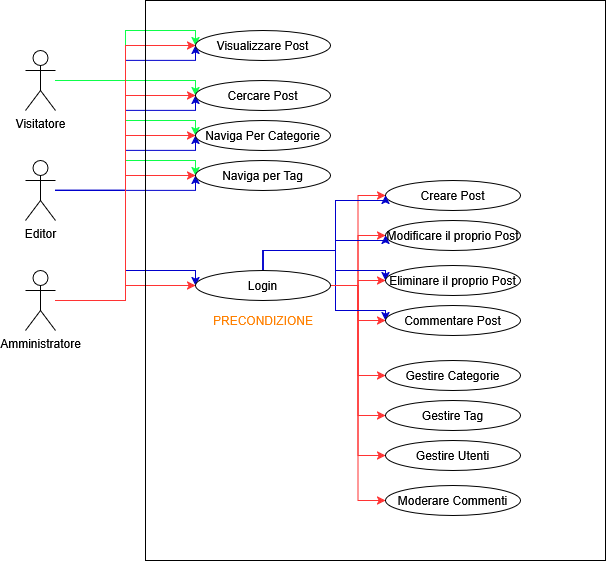

The diagram above was exported from draw.io. Its source (the exported page's mxGraphModel, read from the mxfile embedded in the PNG):
<mxGraphModel dx="1030" dy="563" grid="1" gridSize="10" guides="1" tooltips="1" connect="1" arrows="1" fold="1" page="1" pageScale="1" pageWidth="827" pageHeight="1169" math="0" shadow="0">
  <root>
    <mxCell id="0" />
    <mxCell id="1" parent="0" />
    <mxCell id="c5sxqkXwUP5hRttUzd1U-29" edge="1" parent="1" source="c5sxqkXwUP5hRttUzd1U-1" style="edgeStyle=orthogonalEdgeStyle;rounded=0;orthogonalLoop=1;jettySize=auto;html=1;entryX=0;entryY=0.5;entryDx=0;entryDy=0;strokeColor=light-dark(#0DFF4A,#0FFF58);" target="c5sxqkXwUP5hRttUzd1U-7">
      <mxGeometry relative="1" as="geometry">
        <Array as="points">
          <mxPoint x="290" y="150" />
          <mxPoint x="290" y="100" />
          <mxPoint x="360" y="100" />
        </Array>
      </mxGeometry>
    </mxCell>
    <mxCell id="c5sxqkXwUP5hRttUzd1U-30" edge="1" parent="1" source="c5sxqkXwUP5hRttUzd1U-1" style="edgeStyle=orthogonalEdgeStyle;rounded=0;orthogonalLoop=1;jettySize=auto;html=1;entryX=0;entryY=0.5;entryDx=0;entryDy=0;strokeColor=light-dark(#0DFF4A,#0FFF58);" target="c5sxqkXwUP5hRttUzd1U-8">
      <mxGeometry relative="1" as="geometry">
        <Array as="points">
          <mxPoint x="360" y="150" />
        </Array>
      </mxGeometry>
    </mxCell>
    <mxCell id="c5sxqkXwUP5hRttUzd1U-34" edge="1" parent="1" source="c5sxqkXwUP5hRttUzd1U-1" style="edgeStyle=orthogonalEdgeStyle;rounded=0;orthogonalLoop=1;jettySize=auto;html=1;entryX=0;entryY=0.5;entryDx=0;entryDy=0;strokeColor=light-dark(#0DFF4A,#0FFF58);" target="c5sxqkXwUP5hRttUzd1U-9">
      <mxGeometry relative="1" as="geometry">
        <Array as="points">
          <mxPoint x="290" y="150" />
          <mxPoint x="290" y="190" />
          <mxPoint x="360" y="190" />
        </Array>
      </mxGeometry>
    </mxCell>
    <mxCell id="c5sxqkXwUP5hRttUzd1U-35" edge="1" parent="1" source="c5sxqkXwUP5hRttUzd1U-1" style="edgeStyle=orthogonalEdgeStyle;rounded=0;orthogonalLoop=1;jettySize=auto;html=1;entryX=0;entryY=0.5;entryDx=0;entryDy=0;strokeColor=light-dark(#0DFF4A,#0FFF58);" target="c5sxqkXwUP5hRttUzd1U-10">
      <mxGeometry relative="1" as="geometry">
        <Array as="points">
          <mxPoint x="290" y="150" />
          <mxPoint x="290" y="230" />
          <mxPoint x="360" y="230" />
        </Array>
      </mxGeometry>
    </mxCell>
    <mxCell id="c5sxqkXwUP5hRttUzd1U-1" parent="1" style="shape=umlActor;verticalLabelPosition=bottom;verticalAlign=top;html=1;outlineConnect=0;" value="Visitatore" vertex="1">
      <mxGeometry height="60" width="30" x="190" y="120" as="geometry" />
    </mxCell>
    <mxCell id="c5sxqkXwUP5hRttUzd1U-36" edge="1" parent="1" source="c5sxqkXwUP5hRttUzd1U-2" style="edgeStyle=orthogonalEdgeStyle;rounded=0;orthogonalLoop=1;jettySize=auto;html=1;entryX=0;entryY=0.5;entryDx=0;entryDy=0;strokeColor=light-dark(#0000CC,#1F4CFF);" target="c5sxqkXwUP5hRttUzd1U-7">
      <mxGeometry relative="1" as="geometry">
        <Array as="points">
          <mxPoint x="290" y="260" />
          <mxPoint x="290" y="130" />
          <mxPoint x="360" y="130" />
        </Array>
      </mxGeometry>
    </mxCell>
    <mxCell id="c5sxqkXwUP5hRttUzd1U-37" edge="1" parent="1" source="c5sxqkXwUP5hRttUzd1U-2" style="edgeStyle=orthogonalEdgeStyle;rounded=0;orthogonalLoop=1;jettySize=auto;html=1;entryX=0;entryY=0.5;entryDx=0;entryDy=0;strokeColor=light-dark(#0000CC,#1F4CFF);" target="c5sxqkXwUP5hRttUzd1U-8">
      <mxGeometry relative="1" as="geometry">
        <Array as="points">
          <mxPoint x="290" y="260" />
          <mxPoint x="290" y="180" />
          <mxPoint x="360" y="180" />
        </Array>
      </mxGeometry>
    </mxCell>
    <mxCell id="c5sxqkXwUP5hRttUzd1U-38" edge="1" parent="1" source="c5sxqkXwUP5hRttUzd1U-2" style="edgeStyle=orthogonalEdgeStyle;rounded=0;orthogonalLoop=1;jettySize=auto;html=1;entryX=0;entryY=0.5;entryDx=0;entryDy=0;strokeColor=light-dark(#0000CC,#1F4CFF);" target="c5sxqkXwUP5hRttUzd1U-9">
      <mxGeometry relative="1" as="geometry">
        <Array as="points">
          <mxPoint x="290" y="260" />
          <mxPoint x="290" y="220" />
          <mxPoint x="360" y="220" />
        </Array>
      </mxGeometry>
    </mxCell>
    <mxCell id="c5sxqkXwUP5hRttUzd1U-39" edge="1" parent="1" source="c5sxqkXwUP5hRttUzd1U-2" style="edgeStyle=orthogonalEdgeStyle;rounded=0;orthogonalLoop=1;jettySize=auto;html=1;entryX=0;entryY=0.5;entryDx=0;entryDy=0;strokeColor=light-dark(#0000CC,#1F4CFF);" target="c5sxqkXwUP5hRttUzd1U-10">
      <mxGeometry relative="1" as="geometry">
        <Array as="points">
          <mxPoint x="360" y="260" />
        </Array>
      </mxGeometry>
    </mxCell>
    <mxCell id="c5sxqkXwUP5hRttUzd1U-48" edge="1" parent="1" source="c5sxqkXwUP5hRttUzd1U-2" style="edgeStyle=orthogonalEdgeStyle;rounded=0;orthogonalLoop=1;jettySize=auto;html=1;entryX=0;entryY=0.5;entryDx=0;entryDy=0;strokeColor=light-dark(#0000CC,#1F4CFF);" target="c5sxqkXwUP5hRttUzd1U-43">
      <mxGeometry relative="1" as="geometry">
        <Array as="points">
          <mxPoint x="290" y="260" />
          <mxPoint x="290" y="340" />
          <mxPoint x="360" y="340" />
        </Array>
      </mxGeometry>
    </mxCell>
    <mxCell id="c5sxqkXwUP5hRttUzd1U-2" parent="1" style="shape=umlActor;verticalLabelPosition=bottom;verticalAlign=top;html=1;outlineConnect=0;" value="Editor" vertex="1">
      <mxGeometry height="60" width="30" x="190" y="230" as="geometry" />
    </mxCell>
    <mxCell id="c5sxqkXwUP5hRttUzd1U-17" edge="1" parent="1" source="c5sxqkXwUP5hRttUzd1U-3" style="edgeStyle=orthogonalEdgeStyle;rounded=0;orthogonalLoop=1;jettySize=auto;html=1;entryX=0;entryY=0.5;entryDx=0;entryDy=0;strokeColor=light-dark(#FF3333,#FF1922);" target="c5sxqkXwUP5hRttUzd1U-7">
      <mxGeometry relative="1" as="geometry" />
    </mxCell>
    <mxCell id="c5sxqkXwUP5hRttUzd1U-18" edge="1" parent="1" source="c5sxqkXwUP5hRttUzd1U-3" style="edgeStyle=orthogonalEdgeStyle;rounded=0;orthogonalLoop=1;jettySize=auto;html=1;entryX=0;entryY=0.5;entryDx=0;entryDy=0;strokeColor=light-dark(#FF3333,#FF1922);" target="c5sxqkXwUP5hRttUzd1U-8">
      <mxGeometry relative="1" as="geometry" />
    </mxCell>
    <mxCell id="c5sxqkXwUP5hRttUzd1U-19" edge="1" parent="1" source="c5sxqkXwUP5hRttUzd1U-3" style="edgeStyle=orthogonalEdgeStyle;rounded=0;orthogonalLoop=1;jettySize=auto;html=1;entryX=0;entryY=0.5;entryDx=0;entryDy=0;strokeColor=light-dark(#FF3333,#FF1922);" target="c5sxqkXwUP5hRttUzd1U-9">
      <mxGeometry relative="1" as="geometry" />
    </mxCell>
    <mxCell id="c5sxqkXwUP5hRttUzd1U-20" edge="1" parent="1" source="c5sxqkXwUP5hRttUzd1U-3" style="edgeStyle=orthogonalEdgeStyle;rounded=0;orthogonalLoop=1;jettySize=auto;html=1;entryX=0;entryY=0.5;entryDx=0;entryDy=0;strokeColor=light-dark(#FF3333,#FF1922);" target="c5sxqkXwUP5hRttUzd1U-10">
      <mxGeometry relative="1" as="geometry" />
    </mxCell>
    <mxCell id="c5sxqkXwUP5hRttUzd1U-49" edge="1" parent="1" source="c5sxqkXwUP5hRttUzd1U-3" style="edgeStyle=orthogonalEdgeStyle;rounded=0;orthogonalLoop=1;jettySize=auto;html=1;entryX=0;entryY=0.5;entryDx=0;entryDy=0;strokeColor=light-dark(#FF3333,#FF1922);" target="c5sxqkXwUP5hRttUzd1U-43">
      <mxGeometry relative="1" as="geometry" />
    </mxCell>
    <mxCell id="c5sxqkXwUP5hRttUzd1U-3" parent="1" style="shape=umlActor;verticalLabelPosition=bottom;verticalAlign=top;html=1;outlineConnect=0;" value="Amministratore" vertex="1">
      <mxGeometry height="60" width="30" x="190" y="340" as="geometry" />
    </mxCell>
    <mxCell id="c5sxqkXwUP5hRttUzd1U-6" parent="1" style="rounded=0;whiteSpace=wrap;html=1;direction=south;fillColor=none;movable=1;resizable=1;rotatable=1;deletable=1;editable=1;locked=0;connectable=1;" value="" vertex="1">
      <mxGeometry height="560" width="460" x="310" y="70" as="geometry" />
    </mxCell>
    <mxCell id="c5sxqkXwUP5hRttUzd1U-7" parent="1" style="ellipse;whiteSpace=wrap;html=1;" value="Visualizzare Post" vertex="1">
      <mxGeometry height="30" width="135" x="360" y="100" as="geometry" />
    </mxCell>
    <mxCell id="c5sxqkXwUP5hRttUzd1U-8" parent="1" style="ellipse;whiteSpace=wrap;html=1;" value="Cercare Post" vertex="1">
      <mxGeometry height="30" width="135" x="360" y="150" as="geometry" />
    </mxCell>
    <mxCell id="c5sxqkXwUP5hRttUzd1U-9" parent="1" style="ellipse;whiteSpace=wrap;html=1;" value="Naviga Per Categorie" vertex="1">
      <mxGeometry height="30" width="135" x="360" y="190" as="geometry" />
    </mxCell>
    <mxCell id="c5sxqkXwUP5hRttUzd1U-10" parent="1" style="ellipse;whiteSpace=wrap;html=1;" value="Naviga per Tag" vertex="1">
      <mxGeometry height="30" width="135" x="360" y="230" as="geometry" />
    </mxCell>
    <mxCell id="c5sxqkXwUP5hRttUzd1U-11" parent="1" style="ellipse;whiteSpace=wrap;html=1;" value="Creare Post" vertex="1">
      <mxGeometry height="30" width="135" x="550" y="250" as="geometry" />
    </mxCell>
    <mxCell id="c5sxqkXwUP5hRttUzd1U-12" parent="1" style="ellipse;whiteSpace=wrap;html=1;" value="Modificare il proprio Post" vertex="1">
      <mxGeometry height="30" width="135" x="550" y="290" as="geometry" />
    </mxCell>
    <mxCell id="c5sxqkXwUP5hRttUzd1U-13" parent="1" style="ellipse;whiteSpace=wrap;html=1;" value="Gestire Categorie" vertex="1">
      <mxGeometry height="30" width="135" x="550" y="430" as="geometry" />
    </mxCell>
    <mxCell id="c5sxqkXwUP5hRttUzd1U-14" parent="1" style="ellipse;whiteSpace=wrap;html=1;" value="Gestire Tag" vertex="1">
      <mxGeometry height="30" width="135" x="550" y="470" as="geometry" />
    </mxCell>
    <mxCell id="c5sxqkXwUP5hRttUzd1U-15" parent="1" style="ellipse;whiteSpace=wrap;html=1;" value="Gestire Utenti" vertex="1">
      <mxGeometry height="30" width="135" x="550" y="510" as="geometry" />
    </mxCell>
    <mxCell id="c5sxqkXwUP5hRttUzd1U-16" parent="1" style="ellipse;whiteSpace=wrap;html=1;" value="Moderare Commenti" vertex="1">
      <mxGeometry height="30" width="135" x="550" y="555" as="geometry" />
    </mxCell>
    <mxCell id="c5sxqkXwUP5hRttUzd1U-50" edge="1" parent="1" source="c5sxqkXwUP5hRttUzd1U-43" style="edgeStyle=orthogonalEdgeStyle;rounded=0;orthogonalLoop=1;jettySize=auto;html=1;entryX=0;entryY=0.5;entryDx=0;entryDy=0;strokeColor=light-dark(#FF3333,#FF1922);" target="c5sxqkXwUP5hRttUzd1U-11">
      <mxGeometry relative="1" as="geometry" />
    </mxCell>
    <mxCell id="c5sxqkXwUP5hRttUzd1U-51" edge="1" parent="1" source="c5sxqkXwUP5hRttUzd1U-43" style="edgeStyle=orthogonalEdgeStyle;rounded=0;orthogonalLoop=1;jettySize=auto;html=1;entryX=0;entryY=0.5;entryDx=0;entryDy=0;strokeColor=light-dark(#FF3333,#FF1922);" target="c5sxqkXwUP5hRttUzd1U-12">
      <mxGeometry relative="1" as="geometry" />
    </mxCell>
    <mxCell id="c5sxqkXwUP5hRttUzd1U-52" edge="1" parent="1" source="c5sxqkXwUP5hRttUzd1U-43" style="edgeStyle=orthogonalEdgeStyle;rounded=0;orthogonalLoop=1;jettySize=auto;html=1;entryX=0;entryY=0.5;entryDx=0;entryDy=0;strokeColor=light-dark(#FF3333,#FF1922);" target="c5sxqkXwUP5hRttUzd1U-44">
      <mxGeometry relative="1" as="geometry" />
    </mxCell>
    <mxCell id="c5sxqkXwUP5hRttUzd1U-53" edge="1" parent="1" source="c5sxqkXwUP5hRttUzd1U-43" style="edgeStyle=orthogonalEdgeStyle;rounded=0;orthogonalLoop=1;jettySize=auto;html=1;entryX=0;entryY=0.5;entryDx=0;entryDy=0;strokeColor=light-dark(#FF3333,#FF1922);" target="c5sxqkXwUP5hRttUzd1U-13">
      <mxGeometry relative="1" as="geometry" />
    </mxCell>
    <mxCell id="c5sxqkXwUP5hRttUzd1U-54" edge="1" parent="1" source="c5sxqkXwUP5hRttUzd1U-43" style="edgeStyle=orthogonalEdgeStyle;rounded=0;orthogonalLoop=1;jettySize=auto;html=1;entryX=0;entryY=0.5;entryDx=0;entryDy=0;strokeColor=light-dark(#FF3333,#FF1922);" target="c5sxqkXwUP5hRttUzd1U-14">
      <mxGeometry relative="1" as="geometry" />
    </mxCell>
    <mxCell id="c5sxqkXwUP5hRttUzd1U-55" edge="1" parent="1" source="c5sxqkXwUP5hRttUzd1U-43" style="edgeStyle=orthogonalEdgeStyle;rounded=0;orthogonalLoop=1;jettySize=auto;html=1;entryX=0;entryY=0.5;entryDx=0;entryDy=0;strokeColor=light-dark(#FF3333,#FF1922);" target="c5sxqkXwUP5hRttUzd1U-15">
      <mxGeometry relative="1" as="geometry" />
    </mxCell>
    <mxCell id="c5sxqkXwUP5hRttUzd1U-56" edge="1" parent="1" source="c5sxqkXwUP5hRttUzd1U-43" style="edgeStyle=orthogonalEdgeStyle;rounded=0;orthogonalLoop=1;jettySize=auto;html=1;entryX=0;entryY=0.5;entryDx=0;entryDy=0;strokeColor=light-dark(#FF3333,#FF1922);" target="c5sxqkXwUP5hRttUzd1U-16">
      <mxGeometry relative="1" as="geometry" />
    </mxCell>
    <mxCell id="c5sxqkXwUP5hRttUzd1U-59" edge="1" parent="1" source="c5sxqkXwUP5hRttUzd1U-43" style="edgeStyle=orthogonalEdgeStyle;rounded=0;orthogonalLoop=1;jettySize=auto;html=1;entryX=0;entryY=0.5;entryDx=0;entryDy=0;strokeColor=light-dark(#0000CC,#1F4CFF);" target="c5sxqkXwUP5hRttUzd1U-11">
      <mxGeometry relative="1" as="geometry">
        <Array as="points">
          <mxPoint x="427.5" y="320" />
          <mxPoint x="500" y="320" />
          <mxPoint x="500" y="270" />
          <mxPoint x="550" y="270" />
        </Array>
      </mxGeometry>
    </mxCell>
    <mxCell id="c5sxqkXwUP5hRttUzd1U-60" edge="1" parent="1" source="c5sxqkXwUP5hRttUzd1U-43" style="edgeStyle=orthogonalEdgeStyle;rounded=0;orthogonalLoop=1;jettySize=auto;html=1;entryX=0;entryY=0.5;entryDx=0;entryDy=0;strokeColor=light-dark(#0000CC,#1F4CFF);" target="c5sxqkXwUP5hRttUzd1U-12">
      <mxGeometry relative="1" as="geometry">
        <Array as="points">
          <mxPoint x="427.5" y="320" />
          <mxPoint x="500" y="320" />
          <mxPoint x="500" y="310" />
          <mxPoint x="550" y="310" />
        </Array>
      </mxGeometry>
    </mxCell>
    <mxCell id="c5sxqkXwUP5hRttUzd1U-61" edge="1" parent="1" source="c5sxqkXwUP5hRttUzd1U-43" style="edgeStyle=orthogonalEdgeStyle;rounded=0;orthogonalLoop=1;jettySize=auto;html=1;entryX=0;entryY=0.5;entryDx=0;entryDy=0;strokeColor=light-dark(#0000CC,#1F4CFF);" target="c5sxqkXwUP5hRttUzd1U-44">
      <mxGeometry relative="1" as="geometry">
        <Array as="points">
          <mxPoint x="427.5" y="320" />
          <mxPoint x="500" y="320" />
          <mxPoint x="500" y="380" />
          <mxPoint x="550" y="380" />
        </Array>
      </mxGeometry>
    </mxCell>
    <mxCell id="c5sxqkXwUP5hRttUzd1U-65" edge="1" parent="1" source="c5sxqkXwUP5hRttUzd1U-43" style="edgeStyle=orthogonalEdgeStyle;rounded=0;orthogonalLoop=1;jettySize=auto;html=1;entryX=0;entryY=0.5;entryDx=0;entryDy=0;strokeColor=light-dark(#FF3333,#FF1922);" target="c5sxqkXwUP5hRttUzd1U-64">
      <mxGeometry relative="1" as="geometry" />
    </mxCell>
    <mxCell id="c5sxqkXwUP5hRttUzd1U-66" edge="1" parent="1" source="c5sxqkXwUP5hRttUzd1U-43" style="edgeStyle=orthogonalEdgeStyle;rounded=0;orthogonalLoop=1;jettySize=auto;html=1;entryX=0;entryY=0.5;entryDx=0;entryDy=0;strokeColor=light-dark(#0000CC,#1F4CFF);" target="c5sxqkXwUP5hRttUzd1U-64">
      <mxGeometry relative="1" as="geometry">
        <Array as="points">
          <mxPoint x="427.5" y="320" />
          <mxPoint x="500" y="320" />
          <mxPoint x="500" y="340" />
          <mxPoint x="550" y="340" />
        </Array>
      </mxGeometry>
    </mxCell>
    <mxCell id="c5sxqkXwUP5hRttUzd1U-43" parent="1" style="ellipse;whiteSpace=wrap;html=1;" value="Login" vertex="1">
      <mxGeometry height="30" width="135" x="360" y="340" as="geometry" />
    </mxCell>
    <mxCell id="c5sxqkXwUP5hRttUzd1U-44" parent="1" style="ellipse;whiteSpace=wrap;html=1;" value="Commentare Post" vertex="1">
      <mxGeometry height="30" width="135" x="550" y="375" as="geometry" />
    </mxCell>
    <mxCell id="c5sxqkXwUP5hRttUzd1U-62" parent="1" style="text;html=1;whiteSpace=wrap;strokeColor=none;fillColor=none;align=center;verticalAlign=middle;rounded=0;" value="&lt;span style=&quot;color: light-dark(rgb(255, 128, 0), rgb(255, 153, 255));&quot;&gt;PRECONDIZIONE&lt;/span&gt;" vertex="1">
      <mxGeometry height="20" width="107.5" x="373.75" y="380" as="geometry" />
    </mxCell>
    <mxCell id="c5sxqkXwUP5hRttUzd1U-63" edge="1" parent="1" source="c5sxqkXwUP5hRttUzd1U-12" style="edgeStyle=orthogonalEdgeStyle;rounded=0;orthogonalLoop=1;jettySize=auto;html=1;innerLoopWaypoints=1;exitX=0.5;exitY=1;exitDx=0;exitDy=0;" target="c5sxqkXwUP5hRttUzd1U-12">
      <mxGeometry relative="1" as="geometry" />
    </mxCell>
    <mxCell id="c5sxqkXwUP5hRttUzd1U-64" parent="1" style="ellipse;whiteSpace=wrap;html=1;" value="Eliminare il proprio Post" vertex="1">
      <mxGeometry height="30" width="135" x="550" y="335" as="geometry" />
    </mxCell>
  </root>
</mxGraphModel>